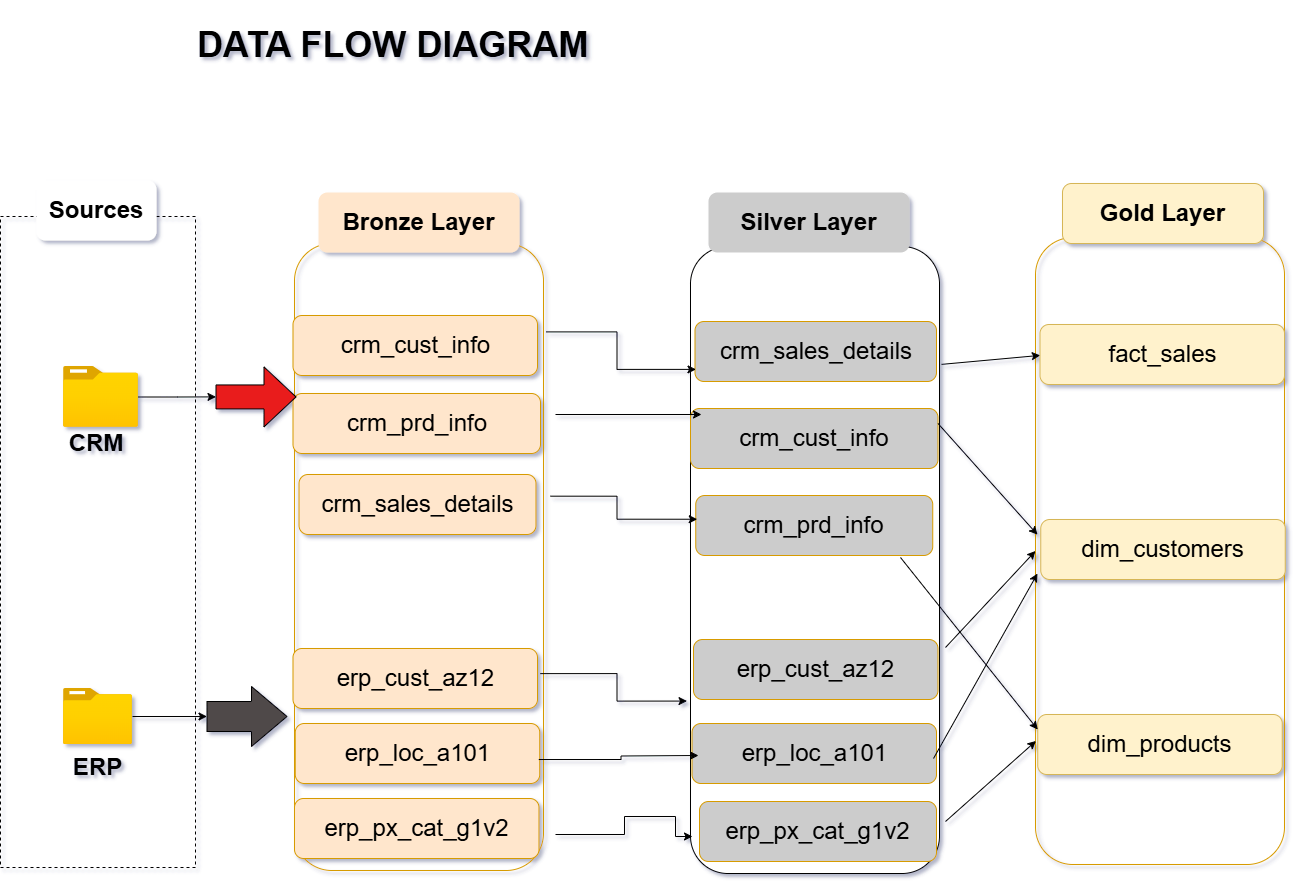

The diagram above was exported from draw.io. Its source (the exported page's mxGraphModel, read from the mxfile embedded in the PNG):
<mxGraphModel dx="278" dy="611" grid="1" gridSize="3" guides="1" tooltips="1" connect="1" arrows="1" fold="1" page="1" pageScale="1" pageWidth="3300" pageHeight="2339" math="0" shadow="1">
  <root>
    <mxCell id="0" />
    <mxCell id="1" parent="0" />
    <mxCell id="0FdNUesjkK4DWLaT_RD8-1" value="" style="rounded=0;whiteSpace=wrap;html=1;fillColor=none;strokeColor=default;dashed=1;" parent="1" vertex="1">
      <mxGeometry x="102" y="273" width="195" height="651" as="geometry" />
    </mxCell>
    <mxCell id="0FdNUesjkK4DWLaT_RD8-2" value="&lt;h1&gt;Sources&lt;/h1&gt;" style="rounded=1;whiteSpace=wrap;html=1;fillColor=default;strokeColor=none;strokeWidth=0;" parent="1" vertex="1">
      <mxGeometry x="138" y="237" width="120" height="60" as="geometry" />
    </mxCell>
    <mxCell id="0FdNUesjkK4DWLaT_RD8-38" value="" style="edgeStyle=orthogonalEdgeStyle;rounded=0;orthogonalLoop=1;jettySize=auto;html=1;" parent="1" source="0FdNUesjkK4DWLaT_RD8-3" target="0FdNUesjkK4DWLaT_RD8-37" edge="1">
      <mxGeometry relative="1" as="geometry" />
    </mxCell>
    <mxCell id="0FdNUesjkK4DWLaT_RD8-3" value="" style="image;aspect=fixed;html=1;points=[];align=center;fontSize=12;image=img/lib/azure2/general/Folder_Blank.svg;" parent="1" vertex="1">
      <mxGeometry x="165" y="423" width="75" height="60.87" as="geometry" />
    </mxCell>
    <mxCell id="0FdNUesjkK4DWLaT_RD8-41" value="" style="edgeStyle=orthogonalEdgeStyle;rounded=0;orthogonalLoop=1;jettySize=auto;html=1;" parent="1" source="0FdNUesjkK4DWLaT_RD8-4" target="0FdNUesjkK4DWLaT_RD8-40" edge="1">
      <mxGeometry relative="1" as="geometry" />
    </mxCell>
    <mxCell id="0FdNUesjkK4DWLaT_RD8-4" value="" style="image;aspect=fixed;html=1;points=[];align=center;fontSize=12;image=img/lib/azure2/general/Folder_Blank.svg;" parent="1" vertex="1">
      <mxGeometry x="165" y="745" width="69" height="56.00000000000001" as="geometry" />
    </mxCell>
    <mxCell id="0FdNUesjkK4DWLaT_RD8-5" value="&lt;font style=&quot;font-size: 24px;&quot;&gt;CRM&lt;/font&gt;&lt;div&gt;&lt;span&gt;&lt;br&gt;&lt;/span&gt;&lt;/div&gt;" style="text;html=1;align=center;verticalAlign=middle;whiteSpace=wrap;rounded=0;fontStyle=1" parent="1" vertex="1">
      <mxGeometry x="132" y="492" width="132" height="30" as="geometry" />
    </mxCell>
    <mxCell id="0FdNUesjkK4DWLaT_RD8-6" value="&lt;b&gt;&lt;font style=&quot;font-size: 24px;&quot;&gt;ERP&lt;/font&gt;&lt;/b&gt;" style="text;html=1;align=center;verticalAlign=middle;whiteSpace=wrap;rounded=0;" parent="1" vertex="1">
      <mxGeometry x="135" y="801" width="129" height="45" as="geometry" />
    </mxCell>
    <mxCell id="0FdNUesjkK4DWLaT_RD8-7" value="" style="rounded=1;whiteSpace=wrap;html=1;fillColor=none;strokeColor=#d79b00;" parent="1" vertex="1">
      <mxGeometry x="396" y="300" width="249" height="627" as="geometry" />
    </mxCell>
    <mxCell id="0FdNUesjkK4DWLaT_RD8-10" value="&lt;b&gt;&lt;font style=&quot;font-size: 24px;&quot;&gt;Bronze Layer&lt;/font&gt;&lt;/b&gt;" style="rounded=1;whiteSpace=wrap;html=1;strokeColor=none;fillColor=#ffe6cc;" parent="1" vertex="1">
      <mxGeometry x="420" y="249" width="201" height="60" as="geometry" />
    </mxCell>
    <mxCell id="0FdNUesjkK4DWLaT_RD8-11" value="&lt;font style=&quot;font-size: 24px;&quot;&gt;crm_cust_info&lt;/font&gt;" style="rounded=1;whiteSpace=wrap;html=1;strokeColor=#d79b00;fillColor=#ffe6cc;" parent="1" vertex="1">
      <mxGeometry x="394.5" y="372" width="244.5" height="60" as="geometry" />
    </mxCell>
    <mxCell id="0FdNUesjkK4DWLaT_RD8-12" value="&lt;font style=&quot;font-size: 24px;&quot;&gt;crm_prd_info&lt;/font&gt;" style="rounded=1;whiteSpace=wrap;html=1;strokeColor=#d79b00;fillColor=#ffe6cc;" parent="1" vertex="1">
      <mxGeometry x="394.5" y="450" width="247.5" height="60" as="geometry" />
    </mxCell>
    <mxCell id="0FdNUesjkK4DWLaT_RD8-13" value="&lt;font style=&quot;font-size: 24px;&quot;&gt;crm_sales_details&lt;/font&gt;" style="rounded=1;whiteSpace=wrap;html=1;strokeColor=#d79b00;fillColor=#ffe6cc;" parent="1" vertex="1">
      <mxGeometry x="400.5" y="531" width="237" height="60" as="geometry" />
    </mxCell>
    <mxCell id="0FdNUesjkK4DWLaT_RD8-14" value="&lt;font style=&quot;font-size: 24px;&quot;&gt;erp_cust_az12&lt;/font&gt;" style="rounded=1;whiteSpace=wrap;html=1;strokeColor=#d79b00;fillColor=#ffe6cc;" parent="1" vertex="1">
      <mxGeometry x="394.5" y="705" width="244.5" height="60" as="geometry" />
    </mxCell>
    <mxCell id="0FdNUesjkK4DWLaT_RD8-15" value="&lt;font style=&quot;font-size: 24px;&quot;&gt;erp_loc_a101&lt;/font&gt;" style="rounded=1;whiteSpace=wrap;html=1;strokeColor=#d79b00;fillColor=#ffe6cc;" parent="1" vertex="1">
      <mxGeometry x="396.75" y="780" width="244.5" height="60" as="geometry" />
    </mxCell>
    <mxCell id="0FdNUesjkK4DWLaT_RD8-16" value="&lt;font style=&quot;font-size: 24px;&quot;&gt;erp_px_cat_g1v2&lt;/font&gt;" style="rounded=1;whiteSpace=wrap;html=1;strokeColor=#d79b00;fillColor=#ffe6cc;" parent="1" vertex="1">
      <mxGeometry x="396" y="855" width="244.5" height="60" as="geometry" />
    </mxCell>
    <mxCell id="0FdNUesjkK4DWLaT_RD8-37" value="" style="shape=singleArrow;whiteSpace=wrap;html=1;arrowWidth=0.4;arrowSize=0.4;verticalAlign=top;labelBackgroundColor=default;fillColor=light-dark(#e91c1c, #ededed);" parent="1" vertex="1">
      <mxGeometry x="317.5" y="423.435" width="80" height="60" as="geometry" />
    </mxCell>
    <mxCell id="0FdNUesjkK4DWLaT_RD8-40" value="" style="shape=singleArrow;whiteSpace=wrap;html=1;arrowWidth=0.49999898274739585;arrowSize=0.44374971389770507;verticalAlign=top;labelBackgroundColor=default;fillColor=light-dark(#504949, #ededed);" parent="1" vertex="1">
      <mxGeometry x="308.5" y="743" width="80" height="60" as="geometry" />
    </mxCell>
    <mxCell id="ftbnUxs4nPD-9UF9T1ru-1" value="" style="rounded=1;whiteSpace=wrap;html=1;" parent="1" vertex="1">
      <mxGeometry x="792" y="303" width="249" height="627" as="geometry" />
    </mxCell>
    <mxCell id="ftbnUxs4nPD-9UF9T1ru-2" value="&lt;font style=&quot;font-size: 24px;&quot;&gt;crm_sales_details&lt;/font&gt;" style="rounded=1;whiteSpace=wrap;html=1;strokeColor=#d79b00;fillColor=#CCCCCC;" parent="1" vertex="1">
      <mxGeometry x="796.5" y="378" width="241.5" height="60" as="geometry" />
    </mxCell>
    <mxCell id="ftbnUxs4nPD-9UF9T1ru-3" value="&lt;font style=&quot;font-size: 24px;&quot;&gt;crm_cust_info&lt;/font&gt;" style="rounded=1;whiteSpace=wrap;html=1;strokeColor=#d79b00;fillColor=#CCCCCC;" parent="1" vertex="1">
      <mxGeometry x="792" y="465" width="247.5" height="60" as="geometry" />
    </mxCell>
    <mxCell id="ftbnUxs4nPD-9UF9T1ru-4" value="&lt;font style=&quot;font-size: 24px;&quot;&gt;crm_prd_info&lt;/font&gt;" style="rounded=1;whiteSpace=wrap;html=1;strokeColor=#d79b00;fillColor=#CCCCCC;" parent="1" vertex="1">
      <mxGeometry x="797.25" y="552" width="237" height="60" as="geometry" />
    </mxCell>
    <mxCell id="ftbnUxs4nPD-9UF9T1ru-5" value="&lt;font style=&quot;font-size: 24px;&quot;&gt;erp_cust_az12&lt;/font&gt;" style="rounded=1;whiteSpace=wrap;html=1;strokeColor=#d79b00;fillColor=#CCCCCC;" parent="1" vertex="1">
      <mxGeometry x="795" y="696" width="244.5" height="60" as="geometry" />
    </mxCell>
    <mxCell id="ftbnUxs4nPD-9UF9T1ru-6" value="&lt;font style=&quot;font-size: 24px;&quot;&gt;erp_loc_a101&lt;/font&gt;" style="rounded=1;whiteSpace=wrap;html=1;strokeColor=#d79b00;fillColor=#CCCCCC;" parent="1" vertex="1">
      <mxGeometry x="793.5" y="780" width="244.5" height="60" as="geometry" />
    </mxCell>
    <mxCell id="ftbnUxs4nPD-9UF9T1ru-7" value="&lt;font style=&quot;font-size: 24px;&quot;&gt;erp_px_cat_g1v2&lt;/font&gt;" style="rounded=1;whiteSpace=wrap;html=1;strokeColor=#d79b00;fillColor=#CCCCCC;shadow=0;" parent="1" vertex="1">
      <mxGeometry x="801" y="858" width="237" height="60" as="geometry" />
    </mxCell>
    <mxCell id="ftbnUxs4nPD-9UF9T1ru-8" value="&lt;b&gt;&lt;font style=&quot;font-size: 24px;&quot;&gt;Silver Layer&lt;/font&gt;&lt;/b&gt;" style="rounded=1;whiteSpace=wrap;html=1;strokeColor=none;fillColor=#CCCCCC;" parent="1" vertex="1">
      <mxGeometry x="810" y="249" width="201" height="60" as="geometry" />
    </mxCell>
    <mxCell id="ftbnUxs4nPD-9UF9T1ru-17" value="" style="edgeStyle=orthogonalEdgeStyle;rounded=0;orthogonalLoop=1;jettySize=auto;html=1;entryX=0.022;entryY=0.196;entryDx=0;entryDy=0;entryPerimeter=0;exitX=1.01;exitY=0.141;exitDx=0;exitDy=0;exitPerimeter=0;" parent="1" source="0FdNUesjkK4DWLaT_RD8-7" target="ftbnUxs4nPD-9UF9T1ru-1" edge="1">
      <mxGeometry relative="1" as="geometry">
        <mxPoint x="660" y="426" as="sourcePoint" />
        <mxPoint x="738" y="426" as="targetPoint" />
      </mxGeometry>
    </mxCell>
    <mxCell id="ftbnUxs4nPD-9UF9T1ru-18" value="" style="edgeStyle=orthogonalEdgeStyle;rounded=0;orthogonalLoop=1;jettySize=auto;html=1;entryX=-0.014;entryY=0.725;entryDx=0;entryDy=0;entryPerimeter=0;exitX=0.987;exitY=0.686;exitDx=0;exitDy=0;exitPerimeter=0;" parent="1" source="0FdNUesjkK4DWLaT_RD8-7" target="ftbnUxs4nPD-9UF9T1ru-1" edge="1">
      <mxGeometry relative="1" as="geometry">
        <mxPoint x="687" y="756" as="sourcePoint" />
        <mxPoint x="765" y="756" as="targetPoint" />
      </mxGeometry>
    </mxCell>
    <mxCell id="ftbnUxs4nPD-9UF9T1ru-19" value="&lt;h1&gt;&lt;font style=&quot;font-size: 36px;&quot;&gt;DATA FLOW DIAGRAM&lt;/font&gt;&lt;/h1&gt;" style="text;html=1;align=center;verticalAlign=middle;resizable=0;points=[];autosize=1;strokeColor=none;fillColor=none;" parent="1" vertex="1">
      <mxGeometry x="288" y="57" width="411" height="87" as="geometry" />
    </mxCell>
    <mxCell id="ftbnUxs4nPD-9UF9T1ru-20" value="" style="edgeStyle=orthogonalEdgeStyle;rounded=0;orthogonalLoop=1;jettySize=auto;html=1;entryX=0.022;entryY=0.196;entryDx=0;entryDy=0;entryPerimeter=0;" parent="1" edge="1">
      <mxGeometry relative="1" as="geometry">
        <mxPoint x="657" y="471" as="sourcePoint" />
        <mxPoint x="803" y="471" as="targetPoint" />
      </mxGeometry>
    </mxCell>
    <mxCell id="ftbnUxs4nPD-9UF9T1ru-21" value="" style="edgeStyle=orthogonalEdgeStyle;rounded=0;orthogonalLoop=1;jettySize=auto;html=1;entryX=0.027;entryY=0.435;entryDx=0;entryDy=0;entryPerimeter=0;exitX=1.028;exitY=0.403;exitDx=0;exitDy=0;exitPerimeter=0;" parent="1" source="0FdNUesjkK4DWLaT_RD8-7" target="ftbnUxs4nPD-9UF9T1ru-1" edge="1">
      <mxGeometry relative="1" as="geometry">
        <mxPoint x="666" y="552" as="sourcePoint" />
        <mxPoint x="803" y="552" as="targetPoint" />
      </mxGeometry>
    </mxCell>
    <mxCell id="ftbnUxs4nPD-9UF9T1ru-23" value="" style="edgeStyle=orthogonalEdgeStyle;rounded=0;orthogonalLoop=1;jettySize=auto;html=1;entryX=-0.014;entryY=0.725;entryDx=0;entryDy=0;entryPerimeter=0;exitX=0.981;exitY=0.823;exitDx=0;exitDy=0;exitPerimeter=0;" parent="1" source="0FdNUesjkK4DWLaT_RD8-7" edge="1">
      <mxGeometry relative="1" as="geometry">
        <mxPoint x="663" y="810" as="sourcePoint" />
        <mxPoint x="800" y="812" as="targetPoint" />
      </mxGeometry>
    </mxCell>
    <mxCell id="ftbnUxs4nPD-9UF9T1ru-25" value="" style="edgeStyle=orthogonalEdgeStyle;rounded=0;orthogonalLoop=1;jettySize=auto;html=1;entryX=-0.014;entryY=0.725;entryDx=0;entryDy=0;entryPerimeter=0;exitX=1.028;exitY=0.728;exitDx=0;exitDy=0;exitPerimeter=0;" parent="1" edge="1">
      <mxGeometry relative="1" as="geometry">
        <mxPoint x="657" y="891" as="sourcePoint" />
        <mxPoint x="794" y="893" as="targetPoint" />
        <Array as="points">
          <mxPoint x="726" y="891" />
          <mxPoint x="726" y="873" />
          <mxPoint x="777" y="873" />
          <mxPoint x="777" y="893" />
        </Array>
      </mxGeometry>
    </mxCell>
    <mxCell id="9_9FMVOVELjHDbtJSJ9d-1" value="" style="rounded=1;whiteSpace=wrap;html=1;fillColor=none;strokeColor=#d79b00;" parent="1" vertex="1">
      <mxGeometry x="1137" y="294" width="249" height="627" as="geometry" />
    </mxCell>
    <mxCell id="9_9FMVOVELjHDbtJSJ9d-2" value="&lt;b&gt;&lt;font style=&quot;font-size: 24px;&quot;&gt;Gold Layer&lt;/font&gt;&lt;/b&gt;" style="rounded=1;whiteSpace=wrap;html=1;strokeColor=#d6b656;fillColor=#fff2cc;" parent="1" vertex="1">
      <mxGeometry x="1164" y="240" width="201" height="60" as="geometry" />
    </mxCell>
    <mxCell id="9_9FMVOVELjHDbtJSJ9d-3" value="&lt;font style=&quot;font-size: 24px;&quot;&gt;fact_sales&lt;/font&gt;" style="rounded=1;whiteSpace=wrap;html=1;strokeColor=#d6b656;fillColor=#fff2cc;" parent="1" vertex="1">
      <mxGeometry x="1141.5" y="381" width="244.5" height="60" as="geometry" />
    </mxCell>
    <mxCell id="9_9FMVOVELjHDbtJSJ9d-4" value="&lt;font style=&quot;font-size: 24px;&quot;&gt;dim_customers&lt;/font&gt;" style="rounded=1;whiteSpace=wrap;html=1;strokeColor=#d6b656;fillColor=#fff2cc;" parent="1" vertex="1">
      <mxGeometry x="1142.25" y="576" width="244.5" height="60" as="geometry" />
    </mxCell>
    <mxCell id="9_9FMVOVELjHDbtJSJ9d-5" value="&lt;font style=&quot;font-size: 24px;&quot;&gt;dim_products&lt;/font&gt;" style="rounded=1;whiteSpace=wrap;html=1;strokeColor=#d6b656;fillColor=#fff2cc;" parent="1" vertex="1">
      <mxGeometry x="1139.25" y="771" width="244.5" height="60" as="geometry" />
    </mxCell>
    <mxCell id="9_9FMVOVELjHDbtJSJ9d-11" value="" style="endArrow=classic;html=1;rounded=0;entryX=0.019;entryY=0.188;entryDx=0;entryDy=0;entryPerimeter=0;exitX=1.008;exitY=0.188;exitDx=0;exitDy=0;exitPerimeter=0;" parent="1" source="ftbnUxs4nPD-9UF9T1ru-1" target="9_9FMVOVELjHDbtJSJ9d-1" edge="1">
      <mxGeometry width="50" height="50" relative="1" as="geometry">
        <mxPoint x="1038" y="530" as="sourcePoint" />
        <mxPoint x="1088" y="480" as="targetPoint" />
        <Array as="points" />
      </mxGeometry>
    </mxCell>
    <mxCell id="9_9FMVOVELjHDbtJSJ9d-12" value="" style="endArrow=classic;html=1;rounded=0;exitX=1;exitY=0.25;exitDx=0;exitDy=0;entryX=0.008;entryY=0.474;entryDx=0;entryDy=0;entryPerimeter=0;jumpStyle=gap;" parent="1" source="ftbnUxs4nPD-9UF9T1ru-3" target="9_9FMVOVELjHDbtJSJ9d-1" edge="1">
      <mxGeometry width="50" height="50" relative="1" as="geometry">
        <mxPoint x="1059" y="509" as="sourcePoint" />
        <mxPoint x="1109" y="459" as="targetPoint" />
      </mxGeometry>
    </mxCell>
    <mxCell id="9_9FMVOVELjHDbtJSJ9d-14" value="" style="endArrow=classic;html=1;rounded=0;entryX=0;entryY=0.5;entryDx=0;entryDy=0;jumpStyle=gap;" parent="1" target="9_9FMVOVELjHDbtJSJ9d-1" edge="1">
      <mxGeometry width="50" height="50" relative="1" as="geometry">
        <mxPoint x="1047" y="704" as="sourcePoint" />
        <mxPoint x="1097" y="654" as="targetPoint" />
      </mxGeometry>
    </mxCell>
    <mxCell id="9_9FMVOVELjHDbtJSJ9d-16" value="" style="endArrow=classic;html=1;rounded=0;entryX=0.008;entryY=0.536;entryDx=0;entryDy=0;entryPerimeter=0;jumpStyle=gap;" parent="1" target="9_9FMVOVELjHDbtJSJ9d-1" edge="1">
      <mxGeometry width="50" height="50" relative="1" as="geometry">
        <mxPoint x="1035" y="815" as="sourcePoint" />
        <mxPoint x="1085" y="765" as="targetPoint" />
      </mxGeometry>
    </mxCell>
    <mxCell id="9_9FMVOVELjHDbtJSJ9d-20" value="" style="endArrow=classic;html=1;rounded=0;entryX=0.002;entryY=0.803;entryDx=0;entryDy=0;entryPerimeter=0;" parent="1" target="9_9FMVOVELjHDbtJSJ9d-1" edge="1">
      <mxGeometry width="50" height="50" relative="1" as="geometry">
        <mxPoint x="1047" y="878" as="sourcePoint" />
        <mxPoint x="1097" y="828" as="targetPoint" />
      </mxGeometry>
    </mxCell>
    <mxCell id="9_9FMVOVELjHDbtJSJ9d-23" value="" style="endArrow=classic;html=1;rounded=0;entryX=0;entryY=0.25;entryDx=0;entryDy=0;" parent="1" target="9_9FMVOVELjHDbtJSJ9d-5" edge="1">
      <mxGeometry width="50" height="50" relative="1" as="geometry">
        <mxPoint x="1002" y="614" as="sourcePoint" />
        <mxPoint x="1052" y="564" as="targetPoint" />
      </mxGeometry>
    </mxCell>
  </root>
</mxGraphModel>